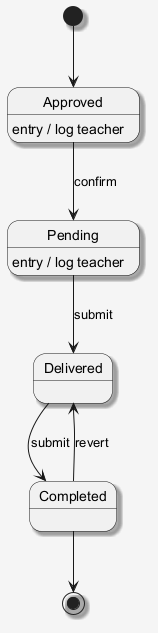

The diagram above was rendered by PlantUML. Its source (embedded in the PNG):
@startuml
skinparam shadowing false
skinparam backgroundColor #F5F5F5
skinparam shadowing true
[*] --> Approved
Approved --> Pending : confirm
Approved : entry / log teacher
Pending --> Delivered : submit
Pending : entry / log teacher
Delivered --> Completed : submit
Completed --> Delivered : revert
Completed --> [*]
@enduml